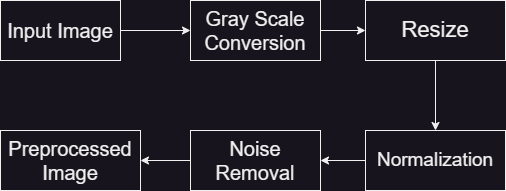

The diagram above was exported from draw.io. Its source (the exported page's mxGraphModel, read from the mxfile embedded in the PNG):
<mxGraphModel dx="880" dy="484" grid="1" gridSize="10" guides="1" tooltips="1" connect="1" arrows="1" fold="1" page="1" pageScale="1" pageWidth="850" pageHeight="1100" math="0" shadow="0">
  <root>
    <mxCell id="0" />
    <mxCell id="1" parent="0" />
    <mxCell id="4v5bnGBWEdOPYX8ml8RT-4" style="edgeStyle=orthogonalEdgeStyle;rounded=0;orthogonalLoop=1;jettySize=auto;html=1;" parent="1" source="4v5bnGBWEdOPYX8ml8RT-3" target="4v5bnGBWEdOPYX8ml8RT-5" edge="1">
      <mxGeometry relative="1" as="geometry">
        <mxPoint x="230" y="130" as="targetPoint" />
      </mxGeometry>
    </mxCell>
    <mxCell id="4v5bnGBWEdOPYX8ml8RT-3" value="&lt;font style=&quot;font-size: 20px;&quot;&gt;Input Image&lt;/font&gt;" style="rounded=0;whiteSpace=wrap;html=1;" parent="1" vertex="1">
      <mxGeometry x="60" y="100" width="120" height="60" as="geometry" />
    </mxCell>
    <mxCell id="N3oL6ka5AFqmKxSbQDU9-2" style="edgeStyle=orthogonalEdgeStyle;rounded=0;orthogonalLoop=1;jettySize=auto;html=1;entryX=0.525;entryY=-0.1;entryDx=0;entryDy=0;entryPerimeter=0;" edge="1" parent="1" source="4v5bnGBWEdOPYX8ml8RT-5" target="N3oL6ka5AFqmKxSbQDU9-1">
      <mxGeometry relative="1" as="geometry" />
    </mxCell>
    <mxCell id="4v5bnGBWEdOPYX8ml8RT-5" value="&lt;font style=&quot;font-size: 20px;&quot;&gt;Gray Scale Conversion&lt;/font&gt;" style="rounded=0;whiteSpace=wrap;html=1;" parent="1" vertex="1">
      <mxGeometry x="250" y="100" width="130" height="60" as="geometry" />
    </mxCell>
    <mxCell id="4v5bnGBWEdOPYX8ml8RT-12" value="&lt;font style=&quot;font-size: 20px;&quot;&gt;Preprocessed Image&lt;/font&gt;" style="rounded=0;whiteSpace=wrap;html=1;" parent="1" vertex="1">
      <mxGeometry x="60" y="230" width="140" height="60" as="geometry" />
    </mxCell>
    <mxCell id="N3oL6ka5AFqmKxSbQDU9-8" style="edgeStyle=orthogonalEdgeStyle;rounded=0;orthogonalLoop=1;jettySize=auto;html=1;entryX=1;entryY=0.5;entryDx=0;entryDy=0;" edge="1" parent="1" source="4v5bnGBWEdOPYX8ml8RT-14" target="4v5bnGBWEdOPYX8ml8RT-19">
      <mxGeometry relative="1" as="geometry" />
    </mxCell>
    <mxCell id="4v5bnGBWEdOPYX8ml8RT-14" value="&lt;font style=&quot;font-size: 19px;&quot;&gt;Normalization&lt;/font&gt;" style="rounded=0;whiteSpace=wrap;html=1;" parent="1" vertex="1">
      <mxGeometry x="425" y="230" width="140" height="60" as="geometry" />
    </mxCell>
    <mxCell id="N3oL6ka5AFqmKxSbQDU9-9" style="edgeStyle=orthogonalEdgeStyle;rounded=0;orthogonalLoop=1;jettySize=auto;html=1;entryX=1;entryY=0.5;entryDx=0;entryDy=0;" edge="1" parent="1" source="4v5bnGBWEdOPYX8ml8RT-19" target="4v5bnGBWEdOPYX8ml8RT-12">
      <mxGeometry relative="1" as="geometry" />
    </mxCell>
    <mxCell id="4v5bnGBWEdOPYX8ml8RT-19" value="&lt;font style=&quot;font-size: 20px;&quot;&gt;Noise Removal&lt;/font&gt;" style="rounded=0;whiteSpace=wrap;html=1;" parent="1" vertex="1">
      <mxGeometry x="250" y="230" width="130" height="60" as="geometry" />
    </mxCell>
    <mxCell id="N3oL6ka5AFqmKxSbQDU9-10" style="edgeStyle=orthogonalEdgeStyle;rounded=0;orthogonalLoop=1;jettySize=auto;html=1;entryX=0.5;entryY=0;entryDx=0;entryDy=0;" edge="1" parent="1" source="N3oL6ka5AFqmKxSbQDU9-1" target="4v5bnGBWEdOPYX8ml8RT-14">
      <mxGeometry relative="1" as="geometry" />
    </mxCell>
    <mxCell id="N3oL6ka5AFqmKxSbQDU9-1" value="&lt;font style=&quot;font-size: 22px;&quot;&gt;Resize&lt;/font&gt;" style="rounded=0;whiteSpace=wrap;html=1;" vertex="1" parent="1">
      <mxGeometry x="425" y="100" width="140" height="60" as="geometry" />
    </mxCell>
  </root>
</mxGraphModel>